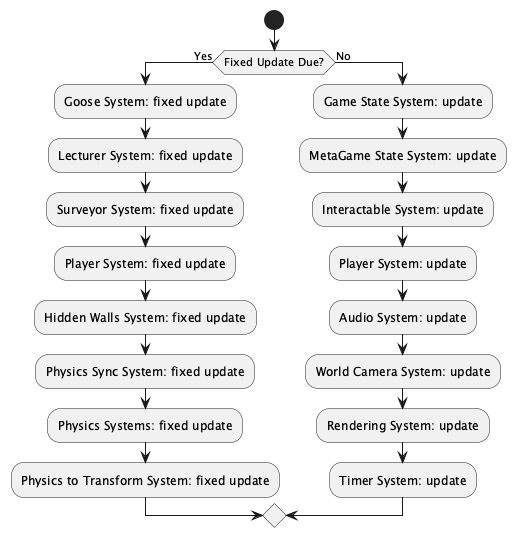

The diagram above was rendered by PlantUML. Its source (embedded in the PNG):
@startuml
start

if (Fixed Update Due?) then (Yes)
  :Goose System: fixed update;
  :Lecturer System: fixed update;
  :Surveyor System: fixed update;
  :Player System: fixed update;
  :Hidden Walls System: fixed update;
  :Physics Sync System: fixed update;
  :Physics Systems: fixed update;
  :Physics to Transform System: fixed update;
else (No)
  :Game State System: update;
  :MetaGame State System: update;
  :Interactable System: update;
  :Player System: update;
  :Audio System: update;
  :World Camera System: update;
  :Rendering System: update;
  :Timer System: update;
endif

@enduml